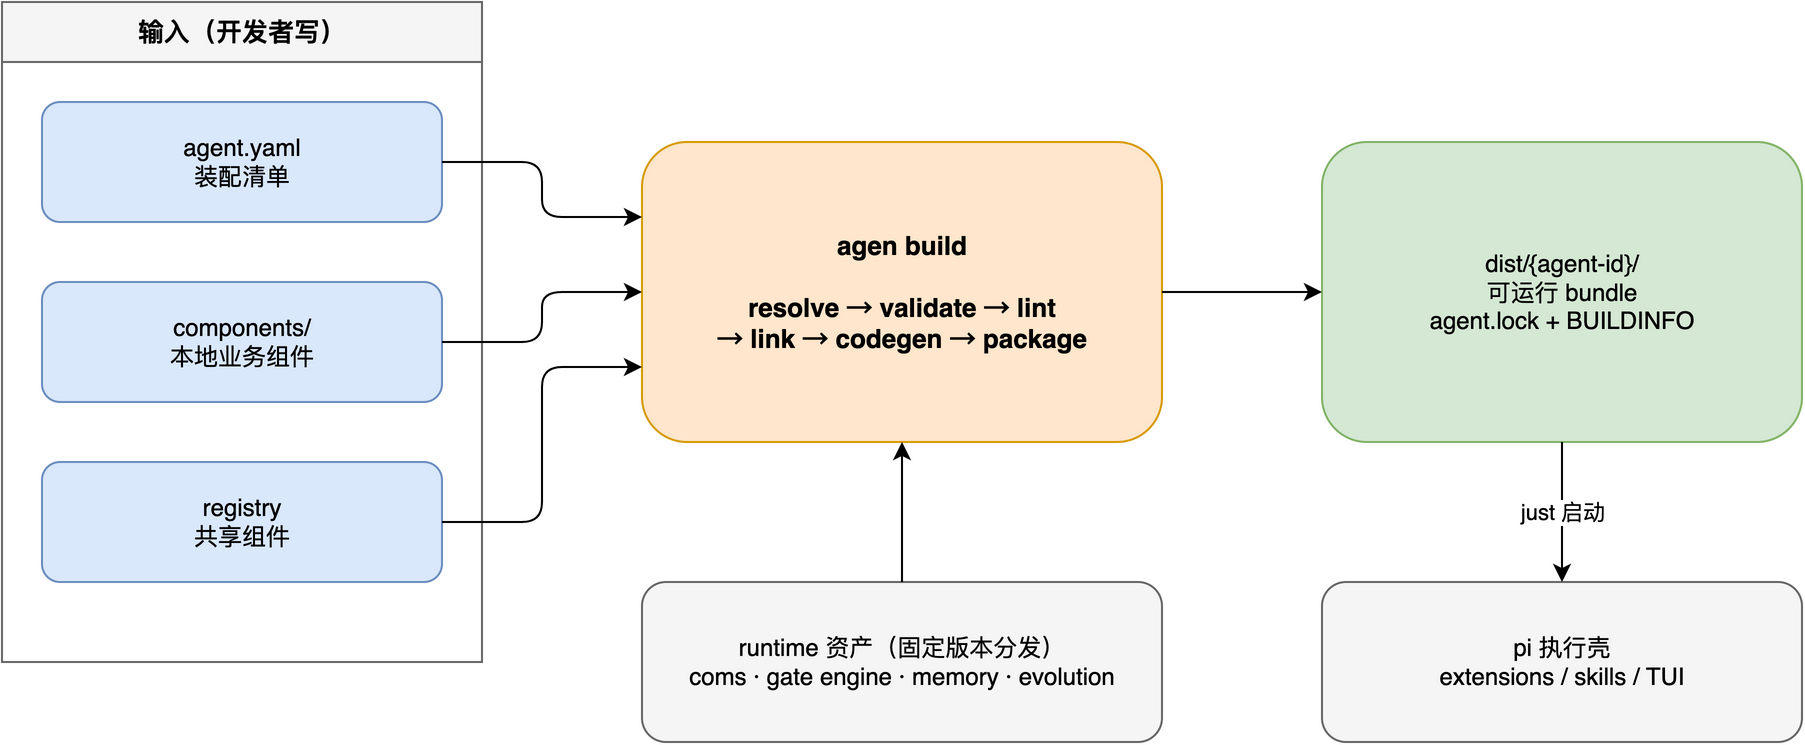

The diagram above was exported from draw.io. Its source (the exported page's mxGraphModel, read from the mxfile embedded in the PNG):
<mxGraphModel dx="1000" dy="600" grid="1" gridSize="10" guides="1" tooltips="1" connect="1" arrows="1" fold="1" page="1" pageScale="1" pageWidth="1100" pageHeight="500" math="0" shadow="0">
  <root>
    <mxCell id="0" />
    <mxCell id="1" parent="0" />
    <mxCell id="in" value="输入（开发者写）" style="swimlane;startSize=30;whiteSpace=wrap;html=1;fillColor=#f5f5f5;strokeColor=#666666;pointerEvents=0;fontSize=13;" vertex="1" parent="1">
      <mxGeometry x="40" y="40" width="240" height="330" as="geometry" />
    </mxCell>
    <mxCell id="yaml" value="agent.yaml&#10;装配清单" style="rounded=1;whiteSpace=wrap;html=1;fillColor=#dae8fc;strokeColor=#6c8ebf;fontSize=12;" vertex="1" parent="in">
      <mxGeometry x="20" y="50" width="200" height="60" as="geometry" />
    </mxCell>
    <mxCell id="comps" value="components/&#10;本地业务组件" style="rounded=1;whiteSpace=wrap;html=1;fillColor=#dae8fc;strokeColor=#6c8ebf;fontSize=12;" vertex="1" parent="in">
      <mxGeometry x="20" y="140" width="200" height="60" as="geometry" />
    </mxCell>
    <mxCell id="reg" value="registry&#10;共享组件" style="rounded=1;whiteSpace=wrap;html=1;fillColor=#dae8fc;strokeColor=#6c8ebf;fontSize=12;" vertex="1" parent="in">
      <mxGeometry x="20" y="230" width="200" height="60" as="geometry" />
    </mxCell>
    <mxCell id="agen" value="agen build&#10;&#10;resolve → validate → lint&#10;→ link → codegen → package" style="rounded=1;whiteSpace=wrap;html=1;fillColor=#ffe6cc;strokeColor=#d79b00;fontSize=13;fontStyle=1;" vertex="1" parent="1">
      <mxGeometry x="360" y="110" width="260" height="150" as="geometry" />
    </mxCell>
    <mxCell id="bundle" value="dist/{agent-id}/&#10;可运行 bundle&#10;agent.lock + BUILDINFO" style="rounded=1;whiteSpace=wrap;html=1;fillColor=#d5e8d4;strokeColor=#82b366;fontSize=12;" vertex="1" parent="1">
      <mxGeometry x="700" y="110" width="240" height="150" as="geometry" />
    </mxCell>
    <mxCell id="runtime" value="runtime 资产（固定版本分发）&#10;coms · gate engine · memory · evolution" style="rounded=1;whiteSpace=wrap;html=1;fillColor=#f5f5f5;strokeColor=#666666;fontSize=12;" vertex="1" parent="1">
      <mxGeometry x="360" y="330" width="260" height="80" as="geometry" />
    </mxCell>
    <mxCell id="pi" value="pi 执行壳&#10;extensions / skills / TUI" style="rounded=1;whiteSpace=wrap;html=1;fillColor=#f5f5f5;strokeColor=#666666;fontSize=12;" vertex="1" parent="1">
      <mxGeometry x="700" y="330" width="240" height="80" as="geometry" />
    </mxCell>
    <mxCell id="e1" value="" style="edgeStyle=orthogonalEdgeStyle;rounded=1;orthogonalLoop=1;jettySize=auto;html=1;exitX=1;exitY=0.5;exitDx=0;exitDy=0;entryX=0;entryY=0.25;entryDx=0;entryDy=0;" edge="1" parent="1" source="yaml" target="agen">
      <mxGeometry relative="1" as="geometry" />
    </mxCell>
    <mxCell id="e2" value="" style="edgeStyle=orthogonalEdgeStyle;rounded=1;orthogonalLoop=1;jettySize=auto;html=1;exitX=1;exitY=0.5;exitDx=0;exitDy=0;entryX=0;entryY=0.5;entryDx=0;entryDy=0;" edge="1" parent="1" source="comps" target="agen">
      <mxGeometry relative="1" as="geometry" />
    </mxCell>
    <mxCell id="e3" value="" style="edgeStyle=orthogonalEdgeStyle;rounded=1;orthogonalLoop=1;jettySize=auto;html=1;exitX=1;exitY=0.5;exitDx=0;exitDy=0;entryX=0;entryY=0.75;entryDx=0;entryDy=0;" edge="1" parent="1" source="reg" target="agen">
      <mxGeometry relative="1" as="geometry" />
    </mxCell>
    <mxCell id="e4" value="" style="edgeStyle=orthogonalEdgeStyle;rounded=1;orthogonalLoop=1;jettySize=auto;html=1;exitX=0.5;exitY=0;exitDx=0;exitDy=0;entryX=0.5;entryY=1;entryDx=0;entryDy=0;" edge="1" parent="1" source="runtime" target="agen">
      <mxGeometry relative="1" as="geometry" />
    </mxCell>
    <mxCell id="e5" value="" style="edgeStyle=orthogonalEdgeStyle;rounded=1;orthogonalLoop=1;jettySize=auto;html=1;exitX=1;exitY=0.5;exitDx=0;exitDy=0;entryX=0;entryY=0.5;entryDx=0;entryDy=0;" edge="1" parent="1" source="agen" target="bundle">
      <mxGeometry relative="1" as="geometry" />
    </mxCell>
    <mxCell id="e6" value="just &lt;entry&gt; 启动" style="edgeStyle=orthogonalEdgeStyle;rounded=1;orthogonalLoop=1;jettySize=auto;html=1;exitX=0.5;exitY=1;exitDx=0;exitDy=0;entryX=0.5;entryY=0;entryDx=0;entryDy=0;labelBackgroundColor=#ffffff;fontSize=11;" edge="1" parent="1" source="bundle" target="pi">
      <mxGeometry relative="1" as="geometry" />
    </mxCell>
  </root>
</mxGraphModel>